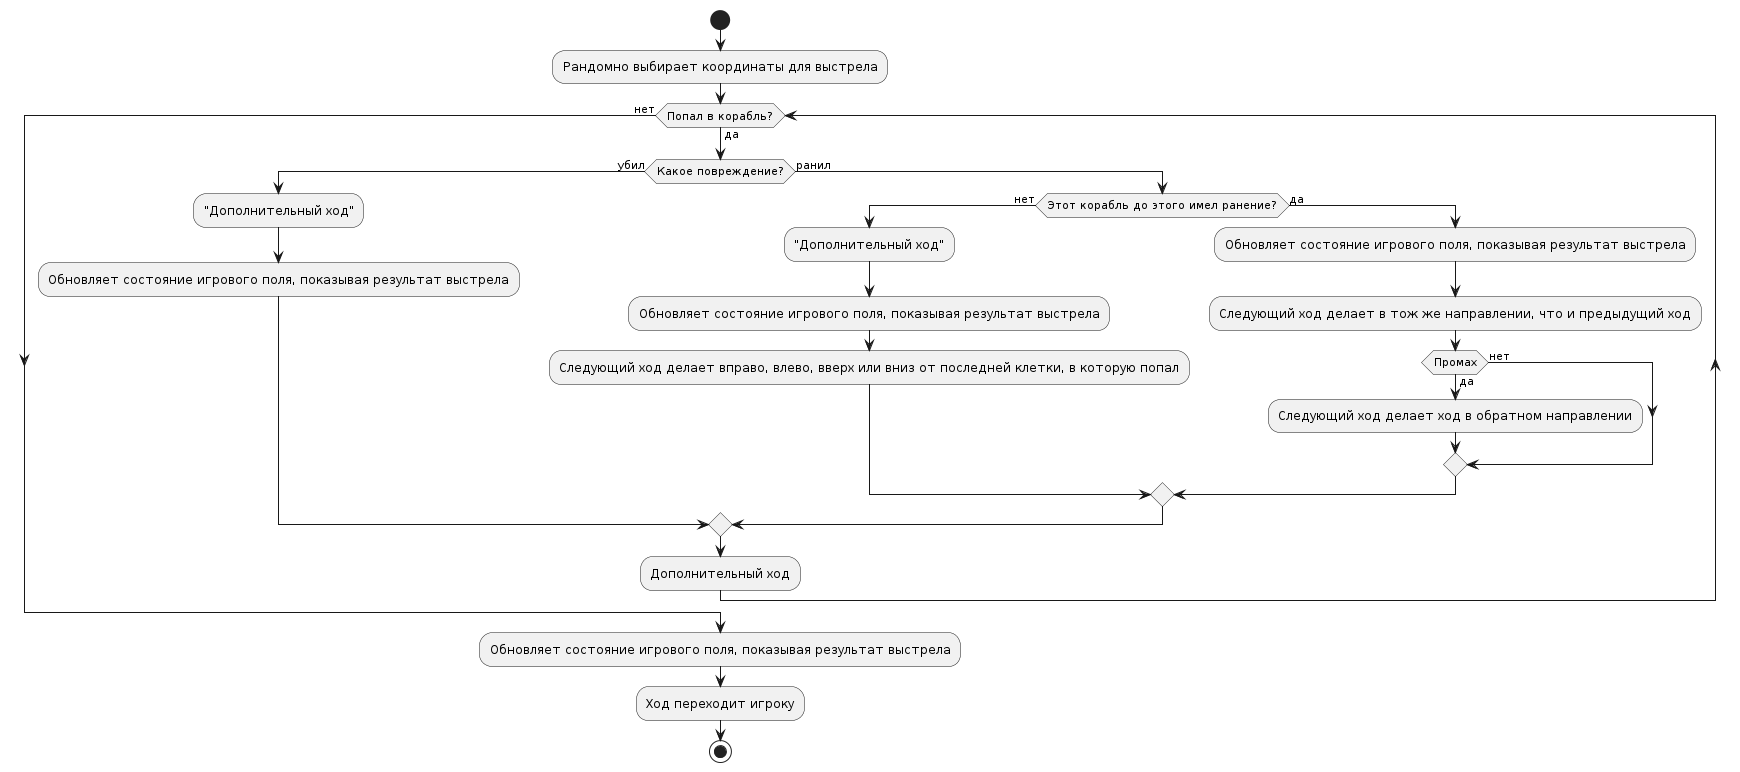

The diagram above was rendered by PlantUML. Its source (embedded in the PNG):
@startuml
start
:Рандомно выбирает координаты для выстрела;
while (Попал в корабль?) is (да)
    if (Какое повреждение?) then (убил)
        :"Дополнительный ход";
        :Обновляет состояние игрового поля, показывая результат выстрела;
    else (ранил)
        if (Этот корабль до этого имел ранение?) then (нет)
            :"Дополнительный ход";
            :Обновляет состояние игрового поля, показывая результат выстрела;
            :Следующий ход делает вправо, влево, вверх или вниз от последней клетки, в которую попал;
        else (да)
            :Обновляет состояние игрового поля, показывая результат выстрела;
            :Следующий ход делает в тож же направлении, что и предыдущий ход;
            if (Промах) then (да)
                :Следующий ход делает ход в обратном направлении;
            else (нет)
            endif
        endif
    endif
    :Дополнительный ход;
endwhile (нет)
    :Обновляет состояние игрового поля, показывая результат выстрела;
    :Ход переходит игроку;
stop
@enduml